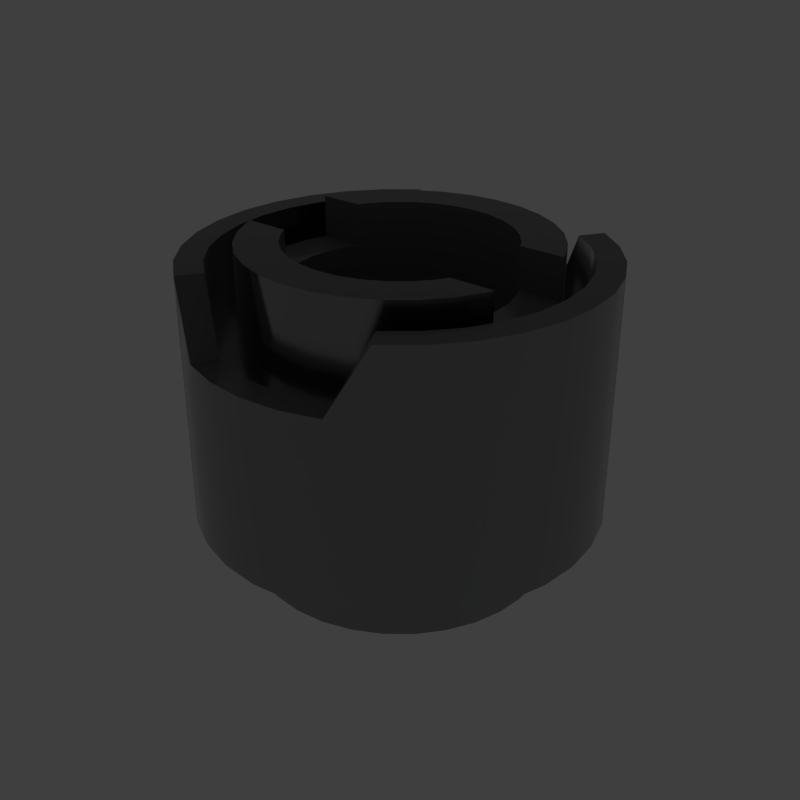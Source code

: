 # Source: split_flatdouble.blend  (saved by Blender 2.79.6; exported with 4.5.12 LTS)
import bpy
from mathutils import Matrix  # noqa: F401  (used for matrix-valued properties, if any)

bpy.ops.wm.read_factory_settings(use_empty=True)
scene = bpy.context.scene
scene.name = 'main'

# ---- collections
col_collection_1 = bpy.data.collections.new('Collection 1'); scene.collection.children.link(col_collection_1)

# ---- materials (node trees are filled in below, after node groups)
mat_prox_alum_047 = bpy.data.materials.new('prox_alum.047')
mat_prox_alum_047.alpha_threshold = 0.0
mat_prox_alum_047.diffuse_color = (0.1933, 0.1933, 0.1933, 1.0)
mat_prox_alum_047.roughness = 0.5
mat_prox_kevlar_047 = bpy.data.materials.new('prox_kevlar.047')
mat_prox_kevlar_047.alpha_threshold = 0.0
mat_prox_kevlar_047.diffuse_color = (0.03737, 0.03737, 0.03737, 1.0)
mat_prox_kevlar_047.roughness = 0.5
mat_prox_easy_spec_047 = bpy.data.materials.new('prox_easy_spec.047')
mat_prox_easy_spec_047.alpha_threshold = 0.0
mat_prox_easy_spec_047.diffuse_color = (0.2791, 0.2791, 0.2791, 1.0)
mat_prox_easy_spec_047.roughness = 0.5
mat_prox_soap_045 = bpy.data.materials.new('prox_soap.045')
mat_prox_soap_045.alpha_threshold = 0.0
mat_prox_soap_045.diffuse_color = (0.8, 0.5447, 0.3018, 1.0)
mat_prox_soap_045.roughness = 0.5
mat_prox_emission_045 = bpy.data.materials.new('prox_emission.045')
mat_prox_emission_045.alpha_threshold = 0.0
mat_prox_emission_045.diffuse_color = (0.3973, 0.7023, 0.9681, 1.0)
mat_prox_emission_045.roughness = 0.5

# ---- node groups
ng_auto_smooth = bpy.data.node_groups.new('Auto Smooth', 'GeometryNodeTree')
_s = ng_auto_smooth.interface.new_socket(name='Geometry', in_out='OUTPUT', socket_type='NodeSocketGeometry')
_s = ng_auto_smooth.interface.new_socket(name='Geometry', in_out='INPUT', socket_type='NodeSocketGeometry')
_s = ng_auto_smooth.interface.new_socket(name='Angle', in_out='INPUT', socket_type='NodeSocketFloat')
_s.subtype = 'ANGLE'
_s.min_value = 0.0
_s.max_value = 3.142
ng_auto_smooth.is_modifier = True
_N = ng_auto_smooth.nodes; _L = ng_auto_smooth.links
n0 = _N.new('NodeGroupOutput'); n0.name = 'Group Output'; n0.location = (480, -100)
n1 = _N.new('NodeGroupInput'); n1.name = 'Group Input'; n1.location = (-420, -300)
n2 = _N.new('NodeGroupInput'); n2.name = 'Group Input.001'; n2.location = (-60, -100)
n3 = _N.new('GeometryNodeSetShadeSmooth'); n3.name = 'Set Shade Smooth'; n3.location = (120, -100)
n3.domain = 'EDGE'
n4 = _N.new('GeometryNodeSetShadeSmooth'); n4.name = 'Set Shade Smooth.001'; n4.location = (300, -100)
n5 = _N.new('GeometryNodeInputMeshEdgeAngle'); n5.name = 'Edge Angle'; n5.location = (-420, -220)
n6 = _N.new('GeometryNodeInputEdgeSmooth'); n6.name = 'Is Edge Smooth'; n6.location = (-60, -160)
n7 = _N.new('GeometryNodeInputShadeSmooth'); n7.name = 'Is Face Smooth'; n7.location = (-240, -340)
n8 = _N.new('FunctionNodeBooleanMath'); n8.name = 'Boolean Math'; n8.location = (-60, -220)
n9 = _N.new('FunctionNodeCompare'); n9.name = 'Compare'; n9.location = (-240, -180)
n9.operation = 'LESS_EQUAL'
_L.new(n5.outputs[0], n9.inputs[0])
_L.new(n4.outputs[0], n0.inputs[0])
_L.new(n1.outputs[1], n9.inputs[1])
_L.new(n9.outputs[0], n8.inputs[0])
_L.new(n7.outputs[0], n8.inputs[1])
_L.new(n2.outputs[0], n3.inputs[0])
_L.new(n6.outputs[0], n3.inputs[1])
_L.new(n3.outputs[0], n4.inputs[0])
_L.new(n8.outputs[0], n3.inputs[2])
n0.is_active_output = True

# ---- material node trees
mat_prox_alum_047.use_nodes = True; mat_prox_alum_047.node_tree.nodes.clear()
_N = mat_prox_alum_047.node_tree.nodes; _L = mat_prox_alum_047.node_tree.links
n0 = _N.new('ShaderNodeOutputMaterial'); n0.name = 'Material Output'; n0.location = (300, 300)
n1 = _N.new('ShaderNodeBsdfPrincipled'); n1.name = 'Principled BSDF'; n1.location = (10, 300)
n1.width = 150
n1.subsurface_method = 'BURLEY'
n1.inputs[0].default_value = (0.3217, 0.3217, 0.3217, 1.0)
n1.inputs[1].default_value = 1.0
n1.inputs[2].default_value = 0.1633
n1.inputs[3].default_value = 1.45
n1.inputs[9].default_value = (1.0, 1.0, 1.0)
n1.inputs[13].default_value = 0.119
n1.inputs[15].default_value = 0.7959
n1.inputs[16].default_value = 0.8299
n1.inputs[24].default_value = 0.1605
_L.new(n1.outputs[0], n0.inputs[0])
n0.is_active_output = True
mat_prox_kevlar_047.use_nodes = True; mat_prox_kevlar_047.node_tree.nodes.clear()
_N = mat_prox_kevlar_047.node_tree.nodes; _L = mat_prox_kevlar_047.node_tree.links
n0 = _N.new('ShaderNodeOutputMaterial'); n0.name = 'Material Output'; n0.location = (300, 300)
n1 = _N.new('ShaderNodeBsdfPrincipled'); n1.name = 'Principled BSDF'; n1.location = (10, 300)
n1.width = 150
n1.subsurface_method = 'BURLEY'
n1.inputs[0].default_value = (0.0, 0.0, 0.0, 1.0)
n1.inputs[2].default_value = 0.3401
n1.inputs[3].default_value = 1.45
n1.inputs[9].default_value = (1.0, 1.0, 1.0)
n1.inputs[13].default_value = 0.2143
_L.new(n1.outputs[0], n0.inputs[0])
n0.is_active_output = True
mat_prox_easy_spec_047.use_nodes = True; mat_prox_easy_spec_047.node_tree.nodes.clear()
_N = mat_prox_easy_spec_047.node_tree.nodes; _L = mat_prox_easy_spec_047.node_tree.links
n0 = _N.new('ShaderNodeOutputMaterial'); n0.name = 'Material Output'; n0.location = (300, 300)
n1 = _N.new('ShaderNodeBsdfPrincipled'); n1.name = 'Principled BSDF'; n1.location = (10, 300)
n1.width = 150
n1.subsurface_method = 'BURLEY'
n1.inputs[0].default_value = (0.1372, 0.1372, 0.1372, 1.0)
n1.inputs[2].default_value = 0.2245
n1.inputs[3].default_value = 1.45
n1.inputs[9].default_value = (1.0, 1.0, 1.0)
n1.inputs[13].default_value = 0.09864
n1.inputs[19].default_value = 0.25
_L.new(n1.outputs[0], n0.inputs[0])
n0.is_active_output = True
mat_prox_soap_045.use_nodes = True; mat_prox_soap_045.node_tree.nodes.clear()
_N = mat_prox_soap_045.node_tree.nodes; _L = mat_prox_soap_045.node_tree.links
n0 = _N.new('ShaderNodeOutputMaterial'); n0.name = 'Material Output'; n0.location = (300, 300)
n1 = _N.new('ShaderNodeLayerWeight'); n1.name = 'Layer Weight'; n1.location = (-554, 262)
n2 = _N.new('ShaderNodeValToRGB'); n2.name = 'ColorRamp'; n2.location = (-400, 254)
n2.color_ramp.interpolation = 'B_SPLINE'
while len(n2.color_ramp.elements) > 1: n2.color_ramp.elements.remove(n2.color_ramp.elements[-1])
n2.color_ramp.elements[0].position = 0.0; n2.color_ramp.elements[0].color = (1.0, 0.0, 0.2363, 1.0)
_e = n2.color_ramp.elements.new(0.1477); _e.color = (0.0, 0.1135, 0.6103, 1.0)
_e = n2.color_ramp.elements.new(0.2773); _e.color = (0.2081, 0.332, 0.6265, 1.0)
_e = n2.color_ramp.elements.new(0.5); _e.color = (0.5089, 0.1741, 0.6181, 1.0)
_e = n2.color_ramp.elements.new(0.6818); _e.color = (0.7544, 0.04821, 0.0, 1.0)
_e = n2.color_ramp.elements.new(0.8511); _e.color = (0.336, 0.5043, 0.1917, 1.0)
_e = n2.color_ramp.elements.new(1.0); _e.color = (0.01772, 0.3483, 1.0, 1.0)
n3 = _N.new('ShaderNodeMix'); n3.name = 'Mix'; n3.location = (-80, 218)
n3.data_type = 'RGBA'
n3.inputs[0].default_value = 0.7909
n4 = _N.new('ShaderNodeBsdfPrincipled'); n4.name = 'Principled BSDF.001'; n4.location = (140, 300)
n4.width = 150
n4.subsurface_method = 'BURLEY'
n4.inputs[2].default_value = 0.0
n4.inputs[3].default_value = 1.45
n4.inputs[9].default_value = (1.0, 1.0, 1.0)
n4.inputs[18].default_value = 1.0
n4.inputs[19].default_value = 0.25
_L.new(n1.outputs[1], n2.inputs[0])
_L.new(n2.outputs[0], n3.inputs[6])
_L.new(n3.outputs[2], n4.inputs[0])
_L.new(n4.outputs[0], n0.inputs[0])
n0.is_active_output = True
mat_prox_emission_045.use_nodes = True; mat_prox_emission_045.node_tree.nodes.clear()
_N = mat_prox_emission_045.node_tree.nodes; _L = mat_prox_emission_045.node_tree.links
n0 = _N.new('ShaderNodeOutputMaterial'); n0.name = 'Material Output'; n0.location = (446, 300)
n1 = _N.new('ShaderNodeEmission'); n1.name = 'Emission'; n1.location = (156, 300)
n1.inputs[1].default_value = 4.0
n2 = _N.new('ShaderNodeLayerWeight'); n2.name = 'Layer Weight'; n2.location = (-631, 360)
n3 = _N.new('ShaderNodeValToRGB'); n3.name = 'ColorRamp'; n3.location = (-450, 370)
n3.color_ramp.interpolation = 'B_SPLINE'
while len(n3.color_ramp.elements) > 1: n3.color_ramp.elements.remove(n3.color_ramp.elements[-1])
n3.color_ramp.elements[0].position = 0.1864; n3.color_ramp.elements[0].color = (1.0, 0.02556, 0.0, 1.0)
_e = n3.color_ramp.elements.new(0.8045); _e.color = (1.0, 0.2244, 0.007333, 1.0)
_e = n3.color_ramp.elements.new(0.9909); _e.color = (1.0, 1.0, 1.0, 1.0)
n4 = _N.new('ShaderNodeMix'); n4.name = 'Mix'; n4.location = (-92, 333)
n4.data_type = 'RGBA'
n4.blend_type = 'COLOR'
n4.inputs[0].default_value = 0.8273
_L.new(n2.outputs[1], n3.inputs[0])
_L.new(n1.outputs[0], n0.inputs[0])
_L.new(n4.outputs[2], n1.inputs[0])
_L.new(n3.outputs[0], n4.inputs[7])
n0.is_active_output = True

# ---- world
world_world = bpy.data.worlds.new('World'); scene.world = world_world
world_world.use_nodes = True; world_world.node_tree.nodes.clear()
_N = world_world.node_tree.nodes; _L = world_world.node_tree.links
n0 = _N.new('ShaderNodeOutputWorld'); n0.name = 'World Output'; n0.location = (300, 300)
n1 = _N.new('ShaderNodeBackground'); n1.name = 'Background'; n1.location = (10, 300)
n1.inputs[0].default_value = (0.05, 0.05, 0.05, 1.0)
_L.new(n1.outputs[0], n0.inputs[0])
n0.is_active_output = True
world_world.use_sun_shadow = False
world_world.sun_shadow_jitter_overblur = 0.0

# ---- meshes
me_split_flatdouble = bpy.data.meshes.new('split_flatdouble')
me_split_flatdouble.from_pydata([(-5.606e-08, 0.2351, -0.327), (-5.606e-08, 0.2351, 0.1875), (0.04587, 0.2306, 0.1875), (0.04587, 0.2306, -0.327), (0.08998, 0.2172, -0.327), (0.1306, 0.1955, -0.327), (0.1663, 0.1663, -0.327), (0.1955, 0.1306, -0.327), (0.2172, 0.08998, -0.327), (0.2306, 0.04587, -0.327), (0.2351, 1.775e-08, -0.327), (0.2306, -0.04587, -0.327), (0.2172, -0.08998, -0.327), (0.1955, -0.1306, -0.327), (0.1663, -0.1663, -0.327), (0.1306, -0.1955, -0.327), (0.08998, -0.2172, -0.327), (0.04587, -0.2306, -0.327), (-1.121e-07, -0.2351, -0.327), (-0.04587, -0.2306, -0.327), (-0.08998, -0.2172, -0.327), (-0.1306, -0.1955, -0.327), (-0.1663, -0.1663, -0.327), (-0.1955, -0.1306, -0.327), (-0.2172, -0.08998, -0.327), (-0.2306, -0.04587, -0.327), (-0.2351, 2.27e-07, -0.327), (-0.2306, 0.04587, -0.327), (-0.2172, 0.08998, -0.327), (-0.1955, 0.1306, -0.327), (-0.1663, 0.1663, -0.327), (-0.1306, 0.1955, -0.327), (-0.08998, 0.2172, -0.327), (-0.04587, 0.2306, -0.327), (-0.04587, 0.2306, 0.1875), (-5.606e-08, 0.1708, 0.1875), (0.03333, 0.1675, 0.1875), (0.08998, 0.2172, 0.1875), (0.1306, 0.1955, 0.1875), (0.1663, 0.1663, 0.1875), (0.1955, 0.1306, 0.1875), (0.2172, 0.08998, 0.1875), (0.2203, 0.07985, 0.1875), (0.2203, 0.07985, 0.1219), (0.2306, 0.04587, 0.1219), (0.2351, 1.775e-08, 0.1219), (0.2306, -0.04587, 0.1219), (0.2203, -0.07985, 0.1219), (0.2203, -0.07985, 0.1875), (0.2172, -0.08998, 0.1875), (0.1955, -0.1306, 0.1875), (0.1663, -0.1663, 0.1875), (0.1306, -0.1955, 0.1875), (0.08998, -0.2172, 0.1875), (0.04587, -0.2306, 0.1875), (-1.121e-07, -0.2351, 0.1875), (-0.04587, -0.2306, 0.1875), (-0.08998, -0.2172, 0.1875), (-0.1306, -0.1955, 0.1875), (-0.1663, -0.1663, 0.1875), (-0.1955, -0.1306, 0.1875), (-0.2172, -0.08998, 0.1875), (-0.2203, -0.07985, 0.1875), (-0.2203, -0.07985, 0.1219), (-0.2306, -0.04587, 0.1219), (-0.2351, 2.27e-07, 0.1219), (-0.2306, 0.04587, 0.1219), (-0.2203, 0.07985, 0.1219), (-0.2203, 0.07985, 0.1875), (-0.2172, 0.08998, 0.1875), (-0.1955, 0.1306, 0.1875), (-0.1663, 0.1663, 0.1875), (-0.1306, 0.1955, 0.1875), (-0.08998, 0.2172, 0.1875), (-0.03332, 0.1675, 0.1875), (0.06537, 0.1578, 0.1875), (-5.606e-08, 0.1708, 0.02316), (0.03333, 0.1675, 0.02316), (0.0949, 0.142, 0.1875), (0.1208, 0.1208, 0.1875), (0.142, 0.0949, 0.1875), (0.1501, 0.07985, 0.1875), (0.1501, -0.07985, 0.1875), (0.142, -0.0949, 0.1875), (0.1208, -0.1208, 0.1875), (0.0949, -0.142, 0.1875), (0.06537, -0.1578, 0.1875), (0.03333, -0.1675, 0.1875), (-1.121e-07, -0.1708, 0.1875), (-0.03333, -0.1675, 0.1875), (-0.06537, -0.1578, 0.1875), (-0.0949, -0.142, 0.1875), (-0.1208, -0.1208, 0.1875), (-0.142, -0.0949, 0.1875), (-0.1501, -0.07985, 0.1875), (-0.1501, 0.07985, 0.1875), (-0.142, 0.0949, 0.1875), (-0.1208, 0.1208, 0.1875), (-0.0949, 0.142, 0.1875), (-0.06537, 0.1578, 0.1875), (-0.03332, 0.1675, 0.02316), (0.06537, 0.1578, 0.02316), (-0.06537, 0.1578, 0.02316), (-0.0949, 0.142, 0.02316), (-0.1208, 0.1208, 0.02316), (-0.142, 0.0949, 0.02316), (-0.1578, 0.06537, 0.02316), (-0.1675, 0.03333, 0.02316), (-0.1708, 1.833e-07, 0.02316), (-0.1675, -0.03333, 0.02316), (-0.1578, -0.06537, 0.02316), (-0.142, -0.0949, 0.02316), (-0.1208, -0.1208, 0.02316), (-0.0949, -0.142, 0.02316), (-0.06537, -0.1578, 0.02316), (-0.03333, -0.1675, 0.02316), (-1.121e-07, -0.1708, 0.02316), (0.03333, -0.1675, 0.02316), (0.06537, -0.1578, 0.02316), (0.0949, -0.142, 0.02316), (0.1208, -0.1208, 0.02316), (0.142, -0.0949, 0.02316), (0.1578, -0.06537, 0.02316), (0.1675, -0.03333, 0.02316), (0.1708, 3.122e-08, 0.02316), (0.1675, 0.03333, 0.02316), (0.1578, 0.06537, 0.02316), (0.142, 0.0949, 0.02316), (0.1208, 0.1208, 0.02316), (0.0949, 0.142, 0.02316), (0.1578, 0.06537, 0.1219), (0.1501, 0.07985, 0.1219), (0.1501, -0.07985, 0.1219), (0.1578, -0.06537, 0.1219), (-0.1578, -0.06537, 0.1219), (-0.1501, -0.07985, 0.1219), (-0.1501, 0.07985, 0.1219), (-0.1578, 0.06537, 0.1219), (-0.1675, 0.03333, 0.1219), (-0.1708, 1.833e-07, 0.1219), (-0.1675, -0.03333, 0.1219), (0.1675, -0.03333, 0.1219), (0.1708, 3.122e-08, 0.1219), (0.1675, 0.03333, 0.1219), (0.2172, 0.08998, -0.2311), (0.2172, 0.08998, 0.03866), (-0.1663, -0.1663, -0.2311), (-0.1663, -0.1663, 0.03866), (0.04587, -0.2306, 0.03866), (0.04587, -0.2306, -0.2311), (-0.1306, 0.1955, -0.2311), (-0.1306, 0.1955, 0.03866), (0.2172, -0.08998, -0.2311), (0.2172, -0.08998, 0.03866), (-0.2306, -0.04587, -0.2311), (-0.2306, -0.04587, 0.03866), (0.1663, 0.1663, -0.2311), (0.1663, 0.1663, 0.03866), (-0.08998, -0.2172, -0.2311), (-0.08998, -0.2172, 0.03866), (-0.04587, 0.2306, 0.03866), (-0.04587, 0.2306, -0.2311), (0.1306, -0.1955, -0.2311), (0.1306, -0.1955, 0.03866), (-0.1955, 0.1306, 0.03866), (-0.1955, 0.1306, -0.2311), (0.2306, 0.04587, -0.2311), (0.2306, 0.04587, 0.03866), (-0.2351, 2.27e-07, -0.2311), (-0.2351, 2.27e-07, 0.03866), (-0.1955, -0.1306, 0.03866), (-0.1955, -0.1306, -0.2311), (0.08998, 0.2172, -0.2311), (0.08998, 0.2172, 0.03866), (-1.121e-07, -0.2351, -0.2311), (-1.121e-07, -0.2351, 0.03866), (-5.606e-08, 0.2351, 0.03866), (-5.606e-08, 0.2351, -0.2311), (0.1955, -0.1306, -0.2311), (0.1955, -0.1306, 0.03866), (0.2351, 1.775e-08, -0.2311), (0.2351, 1.775e-08, 0.03866), (-0.2306, 0.04587, -0.2311), (-0.2306, 0.04587, 0.03866), (0.1955, 0.1306, -0.2311), (0.1955, 0.1306, 0.03866), (-0.1306, -0.1955, -0.2311), (-0.1306, -0.1955, 0.03866), (-0.08998, 0.2172, -0.2311), (-0.08998, 0.2172, 0.03866), (0.08998, -0.2172, -0.2311), (0.08998, -0.2172, 0.03866), (-0.1663, 0.1663, -0.2311), (-0.1663, 0.1663, 0.03866), (0.2306, -0.04587, 0.03866), (0.2306, -0.04587, -0.2311), (-0.2172, -0.08998, -0.2311), (-0.2172, -0.08998, 0.03866), (0.1306, 0.1955, 0.03866), (0.1306, 0.1955, -0.2311), (-0.04587, -0.2306, -0.2311), (-0.04587, -0.2306, 0.03866), (0.04587, 0.2306, -0.2311), (0.04587, 0.2306, 0.03866), (0.1663, -0.1663, -0.2311), (0.1663, -0.1663, 0.03866), (-0.2172, 0.08998, -0.2311), (-0.2172, 0.08998, 0.03866), (0.1219, 0.2943, -0.2311), (0.1219, 0.2943, 0.03866), (0.177, 0.2649, 0.03866), (0.177, 0.2649, -0.2311), (0.3125, -0.06215, 0.03866), (0.3125, -0.06215, -0.2311), (0.3186, -8.187e-10, -0.2311), (0.3186, -8.187e-10, 0.03866), (0.06215, -0.3125, 0.03866), (0.06215, -0.3125, -0.2311), (0.1219, -0.2943, -0.2311), (0.1219, -0.2943, 0.03866), (-0.2649, -0.177, 0.03866), (-0.2649, -0.177, -0.2311), (-0.2253, -0.2253, -0.2311), (-0.2253, -0.2253, 0.03866), (-0.2943, 0.1219, -0.2311), (-0.2943, 0.1219, 0.03866), (-0.2649, 0.177, 0.03866), (-0.2649, 0.177, -0.2311), (0.06215, 0.3125, -0.2311), (0.06215, 0.3125, 0.03866), (0.3125, 0.06215, -0.2311), (0.3125, 0.06215, 0.03866), (0.177, -0.2649, -0.2311), (0.177, -0.2649, 0.03866), (-0.177, -0.2649, -0.2311), (-0.177, -0.2649, 0.03866), (-0.3125, 0.06215, -0.2311), (-0.3125, 0.06215, 0.03866), (0.2943, 0.1219, -0.2311), (0.2943, 0.1219, 0.03866), (0.2253, -0.2253, -0.2311), (0.2253, -0.2253, 0.03866), (-0.1219, -0.2943, -0.2311), (-0.1219, -0.2943, 0.03866), (-0.3186, 2.828e-07, -0.2311), (-0.3186, 2.828e-07, 0.03866), (-0.1219, 0.2943, -0.2311), (-0.1219, 0.2943, 0.03866), (-0.06215, 0.3125, 0.03866), (-0.06215, 0.3125, -0.2311), (-6.943e-08, 0.3186, 0.03866), (-6.943e-08, 0.3186, -0.2311), (0.2649, 0.177, -0.2311), (0.2649, 0.177, 0.03866), (0.2649, -0.177, -0.2311), (0.2649, -0.177, 0.03866), (-0.06215, -0.3125, -0.2311), (-0.06215, -0.3125, 0.03866), (-0.3125, -0.06215, -0.2311), (-0.3125, -0.06215, 0.03866), (-0.177, 0.2649, -0.2311), (-0.177, 0.2649, 0.03866), (0.2253, 0.2253, -0.2311), (0.2253, 0.2253, 0.03866), (0.2943, -0.1219, -0.2311), (0.2943, -0.1219, 0.03866), (-1.454e-07, -0.3186, -0.2311), (-1.454e-07, -0.3186, 0.03866), (-0.2943, -0.1219, -0.2311), (-0.2943, -0.1219, 0.03866), (-0.2253, 0.2253, -0.2311), (-0.2253, 0.2253, 0.03866), (-1.288e-07, -0.2769, 0.03866), (-0.05401, -0.2715, 0.03866), (0.2715, 0.05401, 0.03866), (0.2769, 8.467e-09, 0.03866), (-0.1059, 0.2558, 0.03866), (-0.05401, 0.2715, 0.03866), (0.2558, -0.1059, 0.03866), (0.2302, -0.1538, 0.03866), (0.05401, 0.2715, 0.03866), (0.1059, 0.2558, 0.03866), (-0.2769, 2.549e-07, 0.03866), (-0.2715, 0.05401, 0.03866), (0.1958, 0.1958, 0.03866), (0.2302, 0.1538, 0.03866), (-0.2558, 0.1059, 0.03866), (-0.2302, 0.1538, 0.03866), (-0.1059, -0.2558, 0.03866), (-0.1538, -0.2302, 0.03866), (-6.274e-08, 0.2769, 0.03866), (0.1538, 0.2302, 0.03866), (-0.2715, -0.05401, 0.03866), (-0.2558, -0.1059, 0.03866), (0.1059, -0.2558, 0.03866), (0.1538, -0.2302, 0.03866), (0.2558, 0.1059, 0.03866), (-0.1538, 0.2302, 0.03866), (-0.1958, 0.1958, 0.03866), (-0.1958, -0.1958, 0.03866), (0.1958, -0.1958, 0.03866), (0.2715, -0.05401, 0.03866), (0.05401, -0.2715, 0.03866), (-0.2302, -0.1538, 0.03866), (-0.05401, -0.2715, 0.05925), (-0.06215, -0.3125, 0.05925), (0.2769, 8.467e-09, 0.1644), (0.3186, -8.187e-10, 0.1644), (-0.05401, 0.2715, 0.05925), (-0.06215, 0.3125, 0.05925), (0.2302, -0.1538, 0.1644), (0.2649, -0.177, 0.1644), (0.1059, 0.2558, 0.05925), (0.1219, 0.2943, 0.05925), (-0.2715, 0.05401, 0.1644), (-0.3125, 0.06215, 0.1644), (0.2302, 0.1538, 0.1644), (0.2649, 0.177, 0.1644), (-0.2302, 0.1538, 0.1644), (-0.2649, 0.177, 0.1644), (-0.1538, -0.2302, 0.1644), (-0.177, -0.2649, 0.1644), (0.177, 0.2649, 0.1644), (0.3125, -0.06215, 0.1644), (0.1219, -0.2943, 0.05925), (0.06215, -0.3125, 0.05925), (-0.2253, -0.2253, 0.1644), (-0.2649, -0.177, 0.1644), (-0.2943, 0.1219, 0.1644), (0.06215, 0.3125, 0.05925), (0.3125, 0.06215, 0.1644), (0.177, -0.2649, 0.1644), (0.2943, 0.1219, 0.1644), (0.2253, -0.2253, 0.1644), (-0.1219, -0.2943, 0.05925), (-0.3186, 2.828e-07, 0.1644), (-0.1219, 0.2943, 0.05925), (-6.943e-08, 0.3186, 0.05925), (-0.3125, -0.06215, 0.1644), (-0.177, 0.2649, 0.1644), (0.2253, 0.2253, 0.1644), (0.2943, -0.1219, 0.1644), (-1.454e-07, -0.3186, 0.05925), (-0.2943, -0.1219, 0.1644), (-0.2253, 0.2253, 0.1644), (-6.274e-08, 0.2769, 0.05925), (0.1538, 0.2302, 0.1644), (-0.2715, -0.05401, 0.1644), (0.1059, -0.2558, 0.05925), (0.2558, 0.1059, 0.1644), (-0.1538, 0.2302, 0.1644), (-0.1958, -0.1958, 0.1644), (0.1958, -0.1958, 0.1644), (0.2715, -0.05401, 0.1644), (0.05401, -0.2715, 0.05925), (-1.288e-07, -0.2769, 0.05925), (0.2715, 0.05401, 0.1644), (-0.1059, 0.2558, 0.05925), (0.2558, -0.1059, 0.1644), (0.05401, 0.2715, 0.05925), (-0.2769, 2.549e-07, 0.1644), (0.1958, 0.1958, 0.1644), (-0.2558, 0.1059, 0.1644), (-0.1059, -0.2558, 0.05925), (-0.2558, -0.1059, 0.1644), (0.1538, -0.2302, 0.1644), (-0.1958, 0.1958, 0.1644), (-0.2302, -0.1538, 0.1644)], [], [(0, 177, 202, 3), (0, 3, 4, 5, 6, 7, 8, 9, 10, 11, 12, 13, 14, 15, 16, 17, 18, 19, 20, 21, 22, 23, 24, 25, 26, 27, 28, 29, 30, 31, 32, 33), (32, 188, 161, 33), (2, 1, 35, 36), (175, 55, 56, 201), (4, 172, 199, 5), (19, 200, 158, 20), (6, 156, 184, 7), (21, 186, 146, 22), (8, 144, 166, 9), (180, 10, 9, 166), (183, 66, 67, 68, 69, 207), (153, 49, 50, 179), (194, 46, 47, 48, 49, 153), (46, 194, 181, 45), (163, 52, 53, 191), (205, 51, 52, 163), (148, 54, 55, 175), (30, 192, 150, 31), (176, 1, 2, 203), (159, 57, 58, 187), (201, 56, 57, 159), (147, 59, 60, 170), (187, 58, 59, 147), (3, 202, 172, 4), (65, 169, 155, 64), (197, 61, 62, 63, 64, 155), (182, 27, 26, 168), (27, 182, 206, 28), (29, 165, 192, 30), (28, 206, 165, 29), (11, 195, 152, 12), (31, 150, 188, 32), (33, 161, 177, 0), (1, 34, 74, 35), (37, 2, 36, 75), (36, 35, 76, 77), (38, 37, 75, 78), (39, 38, 78, 79), (40, 39, 79, 80), (42, 41, 40, 80, 81), (51, 50, 83, 84), (52, 51, 84, 85), (53, 52, 85, 86), (54, 53, 86, 87), (55, 54, 87, 88), (56, 55, 88, 89), (57, 56, 89, 90), (58, 57, 90, 91), (59, 58, 91, 92), (60, 59, 92, 93), (82, 83, 50, 49, 48), (62, 61, 60, 93, 94), (71, 70, 96, 97), (72, 71, 97, 98), (73, 72, 98, 99), (34, 73, 99, 74), (35, 74, 100, 76), (75, 36, 77, 101), (77, 76, 100, 102, 103, 104, 105, 106, 107, 108, 109, 110, 111, 112, 113, 114, 115, 116, 117, 118, 119, 120, 121, 122, 123, 124, 125, 126, 127, 128, 129, 101), (78, 75, 101, 129), (79, 78, 129, 128), (80, 79, 128, 127), (81, 80, 127, 126, 130, 131), (83, 82, 132, 133, 122, 121), (84, 83, 121, 120), (85, 84, 120, 119), (86, 85, 119, 118), (87, 86, 118, 117), (88, 87, 117, 116), (89, 88, 116, 115), (90, 89, 115, 114), (91, 90, 114, 113), (92, 91, 113, 112), (93, 92, 112, 111), (94, 93, 111, 110, 134, 135), (96, 95, 136, 137, 106, 105), (97, 96, 105, 104), (98, 97, 104, 103), (99, 98, 103, 102), (74, 99, 102, 100), (138, 107, 106, 137), (139, 108, 107, 138), (140, 109, 108, 139), (134, 110, 109, 140), (141, 123, 122, 133), (142, 124, 123, 141), (143, 125, 124, 142), (130, 126, 125, 143), (43, 42, 81, 131), (131, 130, 143, 142, 141, 133, 132, 47, 46, 45, 44, 43), (132, 82, 48, 47), (136, 95, 68, 67), (67, 66, 65, 64, 63, 135, 134, 140, 139, 138, 137, 136), (63, 62, 94, 135), (203, 2, 37, 173), (195, 11, 10, 180), (17, 149, 174, 18), (22, 146, 171, 23), (207, 69, 70, 164), (173, 37, 38, 198), (66, 183, 169, 65), (15, 162, 190, 16), (16, 190, 149, 17), (95, 96, 70, 69, 68), (185, 40, 41, 145), (164, 70, 71, 193), (20, 158, 186, 21), (170, 60, 61, 197), (189, 73, 34, 160), (14, 204, 162, 15), (145, 41, 42, 43, 44, 167), (13, 178, 204, 14), (160, 34, 1, 176), (168, 26, 25, 154), (193, 71, 72, 151), (198, 38, 39, 157), (12, 152, 178, 13), (18, 174, 200, 19), (5, 199, 156, 6), (151, 72, 73, 189), (179, 50, 51, 205), (157, 39, 40, 185), (24, 196, 154, 25), (191, 53, 54, 148), (23, 171, 196, 24), (45, 181, 167, 44), (281, 291, 346, 312), (204, 178, 254, 240), (150, 192, 270, 260), (144, 184, 252, 238), (219, 233, 331, 324), (199, 172, 208, 211), (146, 186, 234, 222), (277, 290, 345, 308), (259, 269, 343, 338), (210, 209, 313, 322), (272, 273, 304, 355), (177, 161, 249, 251), (190, 162, 232, 218), (154, 196, 268, 258), (180, 166, 230, 214), (274, 275, 306, 356), (250, 248, 309, 337), (276, 277, 308, 357), (161, 188, 246, 249), (200, 174, 266, 256), (172, 202, 228, 208), (257, 267, 342, 305), (215, 231, 330, 307), (278, 279, 310, 358), (182, 168, 244, 236), (178, 152, 264, 254), (165, 206, 224, 227), (280, 281, 312, 359), (184, 156, 262, 252), (248, 247, 336, 309), (282, 283, 314, 360), (255, 265, 341, 311), (7, 184, 144, 8), (209, 210, 211, 208), (213, 214, 215, 212), (217, 218, 219, 216), (221, 222, 223, 220), (225, 226, 227, 224), (229, 209, 208, 228), (231, 215, 214, 230), (218, 232, 233, 219), (222, 234, 235, 223), (237, 225, 224, 236), (239, 231, 230, 238), (232, 240, 241, 233), (234, 242, 243, 235), (245, 237, 236, 244), (247, 248, 249, 246), (248, 250, 251, 249), (253, 239, 238, 252), (240, 254, 255, 241), (242, 256, 257, 243), (244, 258, 259, 245), (261, 247, 246, 260), (263, 253, 252, 262), (254, 264, 265, 255), (256, 266, 267, 257), (258, 268, 269, 259), (271, 261, 260, 270), (250, 229, 228, 251), (210, 263, 262, 211), (264, 213, 212, 265), (266, 217, 216, 267), (268, 221, 220, 269), (226, 271, 270, 227), (195, 180, 214, 213), (209, 229, 329, 313), (202, 177, 251, 228), (284, 285, 316, 361), (286, 287, 318, 362), (288, 289, 320, 363), (237, 245, 335, 315), (158, 200, 256, 242), (206, 182, 236, 224), (156, 199, 211, 262), (149, 190, 218, 217), (152, 195, 213, 264), (290, 280, 359, 345), (253, 263, 340, 317), (226, 225, 328, 319), (168, 154, 258, 244), (166, 144, 238, 230), (279, 300, 352, 310), (174, 149, 217, 266), (162, 204, 240, 232), (235, 243, 334, 321), (283, 286, 362, 314), (171, 146, 222, 221), (196, 171, 221, 268), (271, 226, 319, 344), (220, 223, 326, 327), (275, 301, 353, 306), (186, 158, 242, 234), (247, 261, 339, 336), (269, 220, 327, 343), (188, 150, 260, 246), (192, 165, 227, 270), (164, 193, 298, 287), (147, 170, 303, 299), (151, 189, 276, 297), (170, 197, 293, 303), (205, 163, 295, 300), (155, 169, 282, 292), (148, 175, 272, 302), (191, 148, 302, 294), (194, 153, 278, 301), (145, 167, 274, 296), (201, 159, 288, 273), (198, 157, 284, 291), (181, 194, 301, 275), (183, 207, 286, 283), (179, 205, 300, 279), (176, 203, 280, 290), (159, 187, 289, 288), (207, 164, 287, 286), (157, 185, 285, 284), (169, 183, 283, 282), (203, 173, 281, 280), (153, 179, 279, 278), (189, 160, 277, 276), (167, 181, 275, 274), (175, 201, 273, 272), (160, 176, 290, 277), (173, 198, 291, 281), (197, 155, 292, 293), (163, 191, 294, 295), (185, 145, 296, 285), (193, 151, 297, 298), (187, 147, 299, 289), (320, 351, 326, 321), (366, 350, 339, 344), (316, 349, 332, 317), (365, 348, 324, 331), (364, 347, 338, 343), (312, 346, 322, 313), (308, 345, 337, 309), (355, 304, 305, 342), (356, 306, 307, 330), (357, 308, 309, 336), (358, 310, 311, 341), (359, 312, 313, 329), (360, 314, 315, 335), (361, 316, 317, 340), (362, 318, 319, 328), (363, 320, 321, 334), (345, 359, 329, 337), (310, 352, 333, 311), (314, 362, 328, 315), (306, 353, 323, 307), (346, 361, 340, 322), (304, 363, 334, 305), (349, 356, 330, 332), (353, 358, 341, 323), (348, 354, 325, 324), (354, 355, 342, 325), (347, 360, 335, 338), (352, 365, 331, 333), (367, 364, 343, 327), (350, 357, 336, 339), (351, 367, 327, 326), (318, 366, 344, 319), (239, 253, 317, 332), (287, 298, 366, 318), (261, 271, 344, 339), (293, 292, 347, 364), (299, 303, 367, 351), (295, 294, 348, 365), (223, 235, 321, 326), (297, 276, 357, 350), (229, 250, 337, 329), (285, 296, 349, 316), (303, 293, 364, 367), (298, 297, 350, 366), (241, 255, 311, 333), (300, 295, 365, 352), (225, 237, 315, 328), (212, 215, 307, 323), (263, 210, 322, 340), (289, 299, 351, 320), (292, 282, 360, 347), (302, 272, 355, 354), (243, 257, 305, 334), (231, 239, 332, 330), (294, 302, 354, 348), (265, 212, 323, 341), (301, 278, 358, 353), (216, 219, 324, 325), (296, 274, 356, 349), (267, 216, 325, 342), (245, 259, 338, 335), (273, 288, 363, 304), (233, 241, 333, 331), (291, 284, 361, 346)])
me_split_flatdouble.polygons.foreach_set('use_smooth', [True] * 320)
me_split_flatdouble.polygons.foreach_set('material_index', [0, 2, 0, 2, 0, 0, 0, 0, 0, 0, 0, 0, 0, 0, 0, 0, 0, 0, 0, 0, 0, 0, 0, 0, 0, 0, 0, 0, 0, 0, 0, 0, 0, 0, 2, 2, 2, 2, 2, 2, 2, 2, 2, 2, 2, 2, 2, 2, 2, 2, 2, 2, 2, 2, 2, 2, 2, 2, 2, 2, 2, 2, 2, 2, 2, 2, 2, 2, 2, 2, 2, 2, 2, 2, 2, 2, 2, 2, 2, 2, 2, 2, 2, 2, 2, 2, 2, 2, 2, 2, 2, 2, 2, 2, 2, 0, 0, 0, 0, 0, 0, 0, 0, 0, 2, 0, 0, 0, 0, 0, 0, 0, 0, 0, 0, 0, 0, 0, 0, 0, 0, 0, 0, 0, 0, 0, 0, 0, 2, 2, 2, 0, 2, 2, 0, 0, 0, 0, 2, 2, 2, 2, 0, 0, 0, 2, 2, 2, 0, 0, 0, 2, 2, 2, 0, 2, 0, 0, 0, 0, 0, 0, 0, 0, 0, 0, 0, 0, 0, 0, 0, 0, 0, 0, 0, 0, 0, 0, 0, 0, 0, 0, 0, 0, 0, 0, 0, 0, 0, 0, 0, 0, 2, 0, 2, 0, 0, 0, 0, 2, 2, 2, 2, 2, 0, 0, 0, 2, 2, 0, 2, 2, 0, 0, 2, 2, 0, 0, 0, 2, 0, 0, 2, 2, 0, 0, 0, 0, 0, 0, 0, 0, 0, 0, 0, 0, 0, 0, 0, 0, 0, 0, 0, 0, 0, 0, 0, 0, 0, 0, 0, 0, 0, 0, 0, 0, 2, 2, 2, 2, 2, 2, 2, 2, 2, 2, 2, 2, 2, 2, 2, 2, 2, 2, 2, 2, 2, 2, 2, 2, 2, 2, 2, 2, 2, 2, 2, 2, 0, 0, 0, 0, 0, 0, 0, 0, 0, 0, 0, 0, 0, 0, 0, 0, 0, 0, 0, 0, 0, 0, 0, 0, 0, 0, 0, 0, 0, 0, 0, 0])
_k = set([(0, 3), (0, 33), (1, 2), (1, 34), (2, 37), (3, 4), (4, 5), (5, 6), (6, 7), (7, 8), (8, 9), (9, 10), (10, 11), (11, 12), (12, 13), (13, 14), (14, 15), (15, 16), (16, 17), (17, 18), (18, 19), (19, 20), (20, 21), (21, 22), (22, 23), (23, 24), (24, 25), (25, 26), (26, 27), (27, 28), (28, 29), (29, 30), (30, 31), (31, 32), (32, 33), (34, 73), (35, 36), (35, 74), (36, 75), (37, 38), (38, 39), (39, 40), (40, 41), (41, 42), (42, 43), (42, 81), (43, 44), (43, 131), (44, 45), (45, 46), (46, 47), (47, 48), (47, 132), (48, 49), (48, 82), (49, 50), (50, 51), (51, 52), (52, 53), (53, 54), (54, 55), (55, 56), (56, 57), (57, 58), (58, 59), (59, 60), (60, 61), (61, 62), (62, 63), (62, 94), (63, 64), (63, 135), (64, 65), (65, 66), (66, 67), (67, 68), (67, 136), (68, 69), (68, 95), (69, 70), (70, 71), (71, 72), (72, 73), (74, 99), (75, 78), (76, 77), (76, 100), (77, 101), (78, 79), (79, 80), (80, 81), (81, 131), (82, 83), (82, 132), (83, 84), (84, 85), (85, 86), (86, 87), (87, 88), (88, 89), (89, 90), (90, 91), (91, 92), (92, 93), (93, 94), (94, 135), (95, 96), (95, 136), (96, 97), (97, 98), (98, 99), (100, 102), (101, 129), (102, 103), (103, 104), (104, 105), (105, 106), (106, 107), (107, 108), (108, 109), (109, 110), (110, 111), (111, 112), (112, 113), (113, 114), (114, 115), (115, 116), (116, 117), (117, 118), (118, 119), (119, 120), (120, 121), (121, 122), (122, 123), (123, 124), (124, 125), (125, 126), (126, 127), (127, 128), (128, 129), (130, 131), (130, 143), (132, 133), (133, 141), (134, 135), (134, 140), (136, 137), (137, 138), (138, 139), (139, 140), (141, 142), (142, 143), (144, 166), (144, 184), (145, 167), (145, 185), (146, 171), (146, 186), (147, 170), (147, 187), (148, 175), (148, 191), (149, 174), (149, 190), (150, 188), (150, 192), (151, 189), (151, 193), (152, 178), (152, 195), (153, 179), (153, 194), (154, 168), (154, 196), (155, 169), (155, 197), (156, 184), (156, 199), (157, 185), (157, 198), (158, 186), (158, 200), (159, 187), (159, 201), (160, 176), (160, 189), (161, 177), (161, 188), (162, 190), (162, 204), (163, 191), (163, 205), (164, 193), (164, 207), (165, 192), (165, 206), (166, 180), (167, 181), (168, 182), (169, 183), (170, 197), (171, 196), (172, 199), (172, 202), (173, 198), (173, 203), (174, 200), (175, 201), (176, 203), (177, 202), (178, 204), (179, 205), (180, 195), (181, 194), (182, 206), (183, 207), (208, 211), (208, 228), (211, 262), (213, 214), (213, 264), (214, 230), (217, 218), (217, 266), (218, 232), (221, 222), (221, 268), (222, 234), (224, 227), (224, 236), (227, 270), (228, 251), (230, 238), (232, 240), (234, 242), (236, 244), (238, 252), (240, 254), (242, 256), (244, 258), (246, 249), (246, 260), (249, 251), (252, 262), (254, 264), (256, 266), (258, 268), (260, 270), (272, 273), (272, 302), (273, 288), (274, 275), (274, 296), (275, 301), (276, 277), (276, 297), (277, 290), (278, 279), (278, 301), (279, 300), (280, 281), (280, 290), (281, 291), (282, 283), (282, 292), (283, 286), (284, 285), (284, 291), (285, 296), (286, 287), (287, 298), (288, 289), (289, 299), (292, 293), (293, 303), (294, 295), (294, 302), (295, 300), (297, 298), (299, 303), (304, 355), (304, 363), (305, 334), (305, 342), (306, 353), (306, 356), (307, 323), (307, 330), (308, 345), (308, 357), (309, 336), (309, 337), (310, 352), (310, 358), (311, 333), (311, 341), (312, 313), (312, 346), (312, 359), (313, 322), (313, 329), (314, 360), (314, 362), (315, 328), (315, 335), (316, 349), (316, 361), (317, 332), (317, 340), (318, 362), (318, 366), (319, 328), (319, 344), (320, 321), (320, 351), (320, 363), (321, 326), (321, 334), (322, 340), (322, 346), (323, 341), (324, 325), (324, 331), (324, 348), (325, 342), (326, 327), (327, 343), (329, 337), (330, 332), (331, 333), (331, 365), (334, 363), (335, 338), (336, 339), (336, 357), (338, 343), (339, 344), (339, 350), (345, 359), (346, 361), (347, 360), (347, 364), (348, 354), (348, 365), (349, 356), (350, 357), (350, 366), (351, 367), (352, 365), (353, 358), (354, 355), (364, 367)])
me_split_flatdouble.attributes.new('sharp_edge', 'BOOLEAN', 'EDGE').data.foreach_set('value', [ (min(e.vertices), max(e.vertices)) in _k for e in me_split_flatdouble.edges])
_k = {(0, 3): 1.0, (177, 202): 1.0, (0, 33): 1.0, (3, 4): 1.0, (4, 5): 1.0, (5, 6): 1.0, (6, 7): 1.0, (7, 8): 1.0, (8, 9): 1.0, (9, 10): 1.0, (10, 11): 1.0, (11, 12): 1.0, (12, 13): 1.0, (13, 14): 1.0, (14, 15): 1.0, (15, 16): 1.0, (16, 17): 1.0, (17, 18): 1.0, (18, 19): 1.0, (19, 20): 1.0, (20, 21): 1.0, (21, 22): 1.0, (22, 23): 1.0, (23, 24): 1.0, (24, 25): 1.0, (25, 26): 1.0, (26, 27): 1.0, (27, 28): 1.0, (28, 29): 1.0, (29, 30): 1.0, (30, 31): 1.0, (31, 32): 1.0, (32, 33): 1.0, (161, 188): 1.0, (1, 2): 1.0, (35, 36): 1.0, (175, 201): 1.0, (55, 56): 1.0, (172, 199): 1.0, (158, 200): 1.0, (156, 184): 1.0, (146, 186): 1.0, (144, 166): 1.0, (166, 180): 1.0, (183, 207): 1.0, (66, 67): 1.0, (67, 68): 1.0, (68, 69): 1.0, (153, 179): 1.0, (49, 50): 1.0, (153, 194): 1.0, (46, 47): 1.0, (47, 48): 1.0, (48, 49): 1.0, (45, 46): 1.0, (181, 194): 1.0, (163, 191): 1.0, (52, 53): 1.0, (163, 205): 1.0, (51, 52): 1.0, (148, 175): 1.0, (54, 55): 1.0, (150, 192): 1.0, (176, 203): 1.0, (159, 187): 1.0, (57, 58): 1.0, (159, 201): 1.0, (56, 57): 1.0, (147, 170): 1.0, (59, 60): 1.0, (147, 187): 1.0, (58, 59): 1.0, (172, 202): 1.0, (64, 65): 1.0, (155, 169): 1.0, (155, 197): 1.0, (61, 62): 1.0, (62, 63): 1.0, (63, 64): 1.0, (168, 182): 1.0, (182, 206): 1.0, (165, 192): 1.0, (165, 206): 1.0, (152, 195): 1.0, (150, 188): 1.0, (161, 177): 1.0, (1, 34): 1.0, (35, 74): 1.0, (2, 37): 1.0, (36, 75): 1.0, (76, 77): 1.0, (37, 38): 1.0, (75, 78): 1.0, (38, 39): 1.0, (78, 79): 1.0, (39, 40): 1.0, (79, 80): 1.0, (42, 81): 1.0, (41, 42): 1.0, (40, 41): 1.0, (80, 81): 1.0, (50, 51): 1.0, (83, 84): 1.0, (84, 85): 1.0, (85, 86): 1.0, (53, 54): 1.0, (86, 87): 1.0, (87, 88): 1.0, (88, 89): 1.0, (89, 90): 1.0, (90, 91): 1.0, (91, 92): 1.0, (92, 93): 1.0, (48, 82): 1.0, (82, 83): 1.0, (62, 94): 1.0, (60, 61): 1.0, (93, 94): 1.0, (70, 71): 1.0, (96, 97): 1.0, (71, 72): 1.0, (97, 98): 1.0, (72, 73): 1.0, (98, 99): 1.0, (34, 73): 1.0, (74, 99): 1.0, (76, 100): 1.0, (77, 101): 1.0, (100, 102): 1.0, (102, 103): 1.0, (103, 104): 1.0, (104, 105): 1.0, (105, 106): 1.0, (106, 107): 1.0, (107, 108): 1.0, (108, 109): 1.0, (109, 110): 1.0, (110, 111): 1.0, (111, 112): 1.0, (112, 113): 1.0, (113, 114): 1.0, (114, 115): 1.0, (115, 116): 1.0, (116, 117): 1.0, (117, 118): 1.0, (118, 119): 1.0, (119, 120): 1.0, (120, 121): 1.0, (121, 122): 1.0, (122, 123): 1.0, (123, 124): 1.0, (124, 125): 1.0, (125, 126): 1.0, (126, 127): 1.0, (127, 128): 1.0, (128, 129): 1.0, (101, 129): 1.0, (81, 131): 1.0, (130, 131): 1.0, (82, 132): 1.0, (132, 133): 1.0, (94, 135): 1.0, (134, 135): 1.0, (95, 96): 1.0, (95, 136): 1.0, (136, 137): 1.0, (137, 138): 1.0, (138, 139): 1.0, (139, 140): 1.0, (134, 140): 1.0, (133, 141): 1.0, (141, 142): 1.0, (142, 143): 1.0, (130, 143): 1.0, (43, 131): 1.0, (42, 43): 1.0, (47, 132): 1.0, (44, 45): 1.0, (43, 44): 1.0, (67, 136): 1.0, (68, 95): 1.0, (65, 66): 1.0, (63, 135): 1.0, (173, 203): 1.0, (180, 195): 1.0, (149, 174): 1.0, (146, 171): 1.0, (164, 207): 1.0, (69, 70): 1.0, (173, 198): 1.0, (169, 183): 1.0, (162, 190): 1.0, (149, 190): 1.0, (145, 185): 1.0, (164, 193): 1.0, (158, 186): 1.0, (170, 197): 1.0, (160, 189): 1.0, (162, 204): 1.0, (145, 167): 1.0, (178, 204): 1.0, (160, 176): 1.0, (154, 168): 1.0, (151, 193): 1.0, (157, 198): 1.0, (152, 178): 1.0, (174, 200): 1.0, (156, 199): 1.0, (151, 189): 1.0, (179, 205): 1.0, (157, 185): 1.0, (154, 196): 1.0, (148, 191): 1.0, (171, 196): 1.0, (167, 181): 1.0, (281, 291): 1.0, (312, 346): 1.0, (240, 254): 1.0, (260, 270): 1.0, (144, 184): 1.0, (238, 252): 1.0, (324, 331): 1.0, (208, 211): 1.0, (222, 234): 1.0, (277, 290): 1.0, (308, 345): 1.0, (338, 343): 1.0, (313, 322): 1.0, (272, 273): 1.0, (304, 355): 1.0, (249, 251): 1.0, (218, 232): 1.0, (258, 268): 1.0, (214, 230): 1.0, (274, 275): 1.0, (306, 356): 1.0, (309, 337): 1.0, (276, 277): 1.0, (308, 357): 1.0, (246, 249): 1.0, (256, 266): 1.0, (208, 228): 1.0, (305, 342): 1.0, (307, 330): 1.0, (278, 279): 1.0, (310, 358): 1.0, (236, 244): 1.0, (254, 264): 1.0, (224, 227): 1.0, (280, 281): 1.0, (312, 359): 1.0, (252, 262): 1.0, (309, 336): 1.0, (282, 283): 1.0, (314, 360): 1.0, (311, 341): 1.0, (213, 214): 1.0, (217, 218): 1.0, (221, 222): 1.0, (224, 236): 1.0, (230, 238): 1.0, (232, 240): 1.0, (234, 242): 1.0, (242, 256): 1.0, (244, 258): 1.0, (246, 260): 1.0, (228, 251): 1.0, (211, 262): 1.0, (213, 264): 1.0, (217, 266): 1.0, (221, 268): 1.0, (227, 270): 1.0, (313, 329): 1.0, (284, 285): 1.0, (316, 361): 1.0, (286, 287): 1.0, (318, 362): 1.0, (288, 289): 1.0, (320, 363): 1.0, (315, 335): 1.0, (280, 290): 1.0, (345, 359): 1.0, (317, 340): 1.0, (319, 328): 1.0, (279, 300): 1.0, (310, 352): 1.0, (321, 334): 1.0, (283, 286): 1.0, (314, 362): 1.0, (319, 344): 1.0, (326, 327): 1.0, (275, 301): 1.0, (306, 353): 1.0, (336, 339): 1.0, (327, 343): 1.0, (287, 298): 1.0, (299, 303): 1.0, (276, 297): 1.0, (293, 303): 1.0, (295, 300): 1.0, (282, 292): 1.0, (272, 302): 1.0, (294, 302): 1.0, (278, 301): 1.0, (274, 296): 1.0, (273, 288): 1.0, (284, 291): 1.0, (292, 293): 1.0, (294, 295): 1.0, (285, 296): 1.0, (297, 298): 1.0, (289, 299): 1.0, (320, 321): 1.0, (320, 351): 1.0, (321, 326): 1.0, (350, 366): 1.0, (339, 350): 1.0, (339, 344): 1.0, (316, 349): 1.0, (317, 332): 1.0, (331, 365): 1.0, (348, 365): 1.0, (324, 348): 1.0, (347, 364): 1.0, (312, 313): 1.0, (322, 346): 1.0, (336, 357): 1.0, (334, 363): 1.0, (329, 337): 1.0, (311, 333): 1.0, (315, 328): 1.0, (307, 323): 1.0, (346, 361): 1.0, (322, 340): 1.0, (304, 363): 1.0, (305, 334): 1.0, (349, 356): 1.0, (330, 332): 1.0, (353, 358): 1.0, (323, 341): 1.0, (348, 354): 1.0, (324, 325): 1.0, (354, 355): 1.0, (325, 342): 1.0, (347, 360): 1.0, (335, 338): 1.0, (352, 365): 1.0, (331, 333): 1.0, (364, 367): 1.0, (350, 357): 1.0, (351, 367): 1.0, (318, 366): 1.0}
me_split_flatdouble.attributes.new('crease_edge', 'FLOAT', 'EDGE').data.foreach_set('value', [_k.get((min(e.vertices), max(e.vertices)), 0.0) for e in me_split_flatdouble.edges])
me_split_flatdouble.materials.append(mat_prox_alum_047)
me_split_flatdouble.materials.append(mat_prox_kevlar_047)
me_split_flatdouble.materials.append(mat_prox_easy_spec_047)
me_split_flatdouble.materials.append(mat_prox_easy_spec_047)
me_split_flatdouble.materials.append(mat_prox_soap_045)
me_split_flatdouble.materials.append(mat_prox_emission_045)
me_split_flatdouble.use_remesh_preserve_volume = False
me_split_flatdouble.use_remesh_preserve_attributes = False
me_split_flatdouble.use_mirror_vertex_groups = False
me_split_flatdouble.update()

# ---- objects
ob_split_flatdouble = bpy.data.objects.new('split_flatdouble', me_split_flatdouble)

# ---- transforms, parenting, visibility, modifiers, constraints
ob_split_flatdouble.location = (0.0, 0.0, 0.0)
ob_split_flatdouble.lineart.crease_threshold = 0.0
_m = ob_split_flatdouble.modifiers.new('Auto Smooth', 'NODES')
_m.node_group = ng_auto_smooth
_gi = [s.identifier for s in ng_auto_smooth.interface.items_tree if s.item_type == 'SOCKET' and s.in_out == 'INPUT']
_m[_gi[1]] = 1.047  # Angle

# ---- collection membership
col_collection_1.objects.link(ob_split_flatdouble)

# ---- scene / render settings (as saved in the file)
scene.frame_start = 1; scene.frame_end = 100; scene.frame_set(1)
scene.render.engine = 'CYCLES'
scene.render.image_settings.color_depth = '16'
scene.render.image_settings.compression = 90
scene.render.resolution_x = 1024
scene.render.resolution_y = 1024
scene.render.resolution_percentage = 50
scene.render.dither_intensity = 0.0
scene.render.use_simplify = True
scene.render.use_persistent_data = True
scene.cycles.use_denoising = False
scene.cycles.samples = 100
scene.cycles.sampling_pattern = 'TABULATED_SOBOL'
scene.cycles.light_sampling_threshold = 0.0
scene.cycles.use_adaptive_sampling = False
scene.cycles.use_light_tree = False
scene.cycles.caustics_reflective = False
scene.cycles.caustics_refractive = False
scene.cycles.blur_glossy = 4.0
scene.cycles.max_bounces = 4
scene.cycles.transmission_bounces = 4
scene.cycles.volume_bounces = 2
scene.cycles.transparent_max_bounces = 4
scene.cycles.use_animated_seed = True
scene.cycles.sample_clamp_direct = 4.0
scene.cycles.sample_clamp_indirect = 2.0
scene.cycles.debug_bvh_type = 'STATIC_BVH'
scene.view_settings.view_transform = 'Standard'
bpy.context.view_layer.update()

# ---- added for rendering (the .blend has no active camera): camera
cam_auto = bpy.data.cameras.new('AutoCamera')
cam_auto.lens = 50.0
cam_auto.sensor_width = 36.0
cam_auto.clip_end = 1000.0
ob_auto_camera = bpy.data.objects.new('AutoCamera', cam_auto)
scene.collection.objects.link(ob_auto_camera)
ob_auto_camera.location = (0.960049, -1.15206, 0.698292)
ob_auto_camera.rotation_euler = (1.09748, -7.21219e-08, 0.694738)
scene.camera = ob_auto_camera
bpy.context.view_layer.update()
